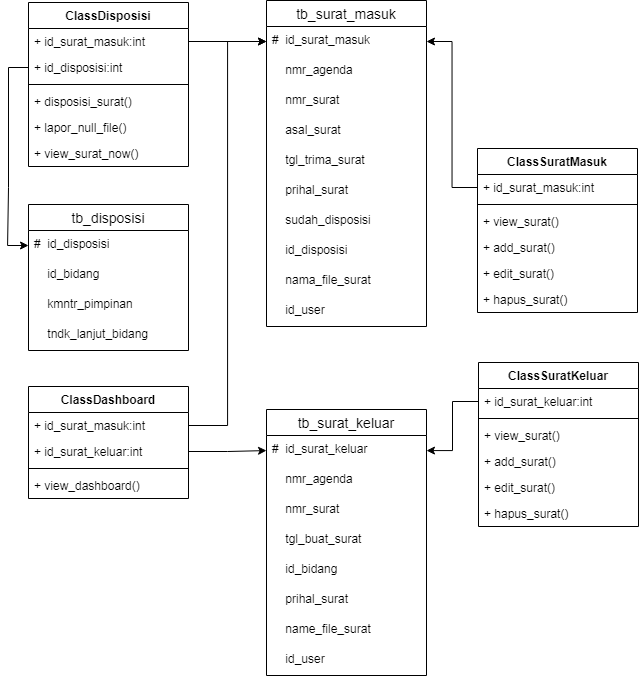

The diagram above was exported from draw.io. Its source (the exported page's mxGraphModel, read from the mxfile embedded in the PNG):
<mxGraphModel dx="2053" dy="1885" grid="1" gridSize="10" guides="1" tooltips="1" connect="1" arrows="1" fold="1" page="1" pageScale="1" pageWidth="850" pageHeight="1100" math="0" shadow="0">
  <root>
    <mxCell id="0" />
    <mxCell id="1" parent="0" />
    <mxCell id="1B1FSVW_3bZqdlBwa3P0-1" value="ClassDashboard" style="swimlane;fontStyle=1;align=center;verticalAlign=top;childLayout=stackLayout;horizontal=1;startSize=26;horizontalStack=0;resizeParent=1;resizeParentMax=0;resizeLast=0;collapsible=1;marginBottom=0;" vertex="1" parent="1">
      <mxGeometry x="-409" y="98" width="160" height="112" as="geometry" />
    </mxCell>
    <mxCell id="1B1FSVW_3bZqdlBwa3P0-2" value="+ id_surat_masuk:int" style="text;strokeColor=none;fillColor=none;align=left;verticalAlign=top;spacingLeft=4;spacingRight=4;overflow=hidden;rotatable=0;points=[[0,0.5],[1,0.5]];portConstraint=eastwest;" vertex="1" parent="1B1FSVW_3bZqdlBwa3P0-1">
      <mxGeometry y="26" width="160" height="26" as="geometry" />
    </mxCell>
    <mxCell id="1B1FSVW_3bZqdlBwa3P0-3" value="+ id_surat_keluar:int" style="text;strokeColor=none;fillColor=none;align=left;verticalAlign=top;spacingLeft=4;spacingRight=4;overflow=hidden;rotatable=0;points=[[0,0.5],[1,0.5]];portConstraint=eastwest;" vertex="1" parent="1B1FSVW_3bZqdlBwa3P0-1">
      <mxGeometry y="52" width="160" height="26" as="geometry" />
    </mxCell>
    <mxCell id="1B1FSVW_3bZqdlBwa3P0-4" value="" style="line;strokeWidth=1;fillColor=none;align=left;verticalAlign=middle;spacingTop=-1;spacingLeft=3;spacingRight=3;rotatable=0;labelPosition=right;points=[];portConstraint=eastwest;strokeColor=inherit;" vertex="1" parent="1B1FSVW_3bZqdlBwa3P0-1">
      <mxGeometry y="78" width="160" height="8" as="geometry" />
    </mxCell>
    <mxCell id="1B1FSVW_3bZqdlBwa3P0-5" value="+ view_dashboard()" style="text;strokeColor=none;fillColor=none;align=left;verticalAlign=top;spacingLeft=4;spacingRight=4;overflow=hidden;rotatable=0;points=[[0,0.5],[1,0.5]];portConstraint=eastwest;" vertex="1" parent="1B1FSVW_3bZqdlBwa3P0-1">
      <mxGeometry y="86" width="160" height="26" as="geometry" />
    </mxCell>
    <mxCell id="1B1FSVW_3bZqdlBwa3P0-6" value="ClassSuratMasuk" style="swimlane;fontStyle=1;align=center;verticalAlign=top;childLayout=stackLayout;horizontal=1;startSize=26;horizontalStack=0;resizeParent=1;resizeParentMax=0;resizeLast=0;collapsible=1;marginBottom=0;" vertex="1" parent="1">
      <mxGeometry x="40" y="-140" width="160" height="164" as="geometry" />
    </mxCell>
    <mxCell id="1B1FSVW_3bZqdlBwa3P0-7" value="+ id_surat_masuk:int" style="text;strokeColor=none;fillColor=none;align=left;verticalAlign=top;spacingLeft=4;spacingRight=4;overflow=hidden;rotatable=0;points=[[0,0.5],[1,0.5]];portConstraint=eastwest;" vertex="1" parent="1B1FSVW_3bZqdlBwa3P0-6">
      <mxGeometry y="26" width="160" height="26" as="geometry" />
    </mxCell>
    <mxCell id="1B1FSVW_3bZqdlBwa3P0-8" value="" style="line;strokeWidth=1;fillColor=none;align=left;verticalAlign=middle;spacingTop=-1;spacingLeft=3;spacingRight=3;rotatable=0;labelPosition=right;points=[];portConstraint=eastwest;strokeColor=inherit;" vertex="1" parent="1B1FSVW_3bZqdlBwa3P0-6">
      <mxGeometry y="52" width="160" height="8" as="geometry" />
    </mxCell>
    <mxCell id="1B1FSVW_3bZqdlBwa3P0-9" value="+ view_surat()" style="text;strokeColor=none;fillColor=none;align=left;verticalAlign=top;spacingLeft=4;spacingRight=4;overflow=hidden;rotatable=0;points=[[0,0.5],[1,0.5]];portConstraint=eastwest;" vertex="1" parent="1B1FSVW_3bZqdlBwa3P0-6">
      <mxGeometry y="60" width="160" height="26" as="geometry" />
    </mxCell>
    <mxCell id="1B1FSVW_3bZqdlBwa3P0-10" value="+ add_surat()" style="text;strokeColor=none;fillColor=none;align=left;verticalAlign=top;spacingLeft=4;spacingRight=4;overflow=hidden;rotatable=0;points=[[0,0.5],[1,0.5]];portConstraint=eastwest;" vertex="1" parent="1B1FSVW_3bZqdlBwa3P0-6">
      <mxGeometry y="86" width="160" height="26" as="geometry" />
    </mxCell>
    <mxCell id="1B1FSVW_3bZqdlBwa3P0-11" value="+ edit_surat()" style="text;strokeColor=none;fillColor=none;align=left;verticalAlign=top;spacingLeft=4;spacingRight=4;overflow=hidden;rotatable=0;points=[[0,0.5],[1,0.5]];portConstraint=eastwest;" vertex="1" parent="1B1FSVW_3bZqdlBwa3P0-6">
      <mxGeometry y="112" width="160" height="26" as="geometry" />
    </mxCell>
    <mxCell id="1B1FSVW_3bZqdlBwa3P0-12" value="+ hapus_surat()" style="text;strokeColor=none;fillColor=none;align=left;verticalAlign=top;spacingLeft=4;spacingRight=4;overflow=hidden;rotatable=0;points=[[0,0.5],[1,0.5]];portConstraint=eastwest;" vertex="1" parent="1B1FSVW_3bZqdlBwa3P0-6">
      <mxGeometry y="138" width="160" height="26" as="geometry" />
    </mxCell>
    <mxCell id="1B1FSVW_3bZqdlBwa3P0-13" value="ClassSuratKeluar" style="swimlane;fontStyle=1;align=center;verticalAlign=top;childLayout=stackLayout;horizontal=1;startSize=26;horizontalStack=0;resizeParent=1;resizeParentMax=0;resizeLast=0;collapsible=1;marginBottom=0;" vertex="1" parent="1">
      <mxGeometry x="41" y="74" width="160" height="164" as="geometry" />
    </mxCell>
    <mxCell id="1B1FSVW_3bZqdlBwa3P0-14" value="+ id_surat_keluar:int" style="text;strokeColor=none;fillColor=none;align=left;verticalAlign=top;spacingLeft=4;spacingRight=4;overflow=hidden;rotatable=0;points=[[0,0.5],[1,0.5]];portConstraint=eastwest;" vertex="1" parent="1B1FSVW_3bZqdlBwa3P0-13">
      <mxGeometry y="26" width="160" height="26" as="geometry" />
    </mxCell>
    <mxCell id="1B1FSVW_3bZqdlBwa3P0-15" value="" style="line;strokeWidth=1;fillColor=none;align=left;verticalAlign=middle;spacingTop=-1;spacingLeft=3;spacingRight=3;rotatable=0;labelPosition=right;points=[];portConstraint=eastwest;strokeColor=inherit;" vertex="1" parent="1B1FSVW_3bZqdlBwa3P0-13">
      <mxGeometry y="52" width="160" height="8" as="geometry" />
    </mxCell>
    <mxCell id="1B1FSVW_3bZqdlBwa3P0-16" value="+ view_surat()" style="text;strokeColor=none;fillColor=none;align=left;verticalAlign=top;spacingLeft=4;spacingRight=4;overflow=hidden;rotatable=0;points=[[0,0.5],[1,0.5]];portConstraint=eastwest;" vertex="1" parent="1B1FSVW_3bZqdlBwa3P0-13">
      <mxGeometry y="60" width="160" height="26" as="geometry" />
    </mxCell>
    <mxCell id="1B1FSVW_3bZqdlBwa3P0-17" value="+ add_surat()" style="text;strokeColor=none;fillColor=none;align=left;verticalAlign=top;spacingLeft=4;spacingRight=4;overflow=hidden;rotatable=0;points=[[0,0.5],[1,0.5]];portConstraint=eastwest;" vertex="1" parent="1B1FSVW_3bZqdlBwa3P0-13">
      <mxGeometry y="86" width="160" height="26" as="geometry" />
    </mxCell>
    <mxCell id="1B1FSVW_3bZqdlBwa3P0-18" value="+ edit_surat()" style="text;strokeColor=none;fillColor=none;align=left;verticalAlign=top;spacingLeft=4;spacingRight=4;overflow=hidden;rotatable=0;points=[[0,0.5],[1,0.5]];portConstraint=eastwest;" vertex="1" parent="1B1FSVW_3bZqdlBwa3P0-13">
      <mxGeometry y="112" width="160" height="26" as="geometry" />
    </mxCell>
    <mxCell id="1B1FSVW_3bZqdlBwa3P0-19" value="+ hapus_surat()" style="text;strokeColor=none;fillColor=none;align=left;verticalAlign=top;spacingLeft=4;spacingRight=4;overflow=hidden;rotatable=0;points=[[0,0.5],[1,0.5]];portConstraint=eastwest;" vertex="1" parent="1B1FSVW_3bZqdlBwa3P0-13">
      <mxGeometry y="138" width="160" height="26" as="geometry" />
    </mxCell>
    <mxCell id="1B1FSVW_3bZqdlBwa3P0-20" value="ClassDisposisi" style="swimlane;fontStyle=1;align=center;verticalAlign=top;childLayout=stackLayout;horizontal=1;startSize=26;horizontalStack=0;resizeParent=1;resizeParentMax=0;resizeLast=0;collapsible=1;marginBottom=0;" vertex="1" parent="1">
      <mxGeometry x="-409" y="-286" width="160" height="164" as="geometry" />
    </mxCell>
    <mxCell id="1B1FSVW_3bZqdlBwa3P0-21" value="+ id_surat_masuk:int" style="text;strokeColor=none;fillColor=none;align=left;verticalAlign=top;spacingLeft=4;spacingRight=4;overflow=hidden;rotatable=0;points=[[0,0.5],[1,0.5]];portConstraint=eastwest;" vertex="1" parent="1B1FSVW_3bZqdlBwa3P0-20">
      <mxGeometry y="26" width="160" height="26" as="geometry" />
    </mxCell>
    <mxCell id="1B1FSVW_3bZqdlBwa3P0-22" value="+ id_disposisi:int" style="text;strokeColor=none;fillColor=none;align=left;verticalAlign=top;spacingLeft=4;spacingRight=4;overflow=hidden;rotatable=0;points=[[0,0.5],[1,0.5]];portConstraint=eastwest;" vertex="1" parent="1B1FSVW_3bZqdlBwa3P0-20">
      <mxGeometry y="52" width="160" height="26" as="geometry" />
    </mxCell>
    <mxCell id="1B1FSVW_3bZqdlBwa3P0-23" value="" style="line;strokeWidth=1;fillColor=none;align=left;verticalAlign=middle;spacingTop=-1;spacingLeft=3;spacingRight=3;rotatable=0;labelPosition=right;points=[];portConstraint=eastwest;strokeColor=inherit;" vertex="1" parent="1B1FSVW_3bZqdlBwa3P0-20">
      <mxGeometry y="78" width="160" height="8" as="geometry" />
    </mxCell>
    <mxCell id="1B1FSVW_3bZqdlBwa3P0-24" value="+ disposisi_surat()" style="text;strokeColor=none;fillColor=none;align=left;verticalAlign=top;spacingLeft=4;spacingRight=4;overflow=hidden;rotatable=0;points=[[0,0.5],[1,0.5]];portConstraint=eastwest;" vertex="1" parent="1B1FSVW_3bZqdlBwa3P0-20">
      <mxGeometry y="86" width="160" height="26" as="geometry" />
    </mxCell>
    <mxCell id="1B1FSVW_3bZqdlBwa3P0-25" value="+ lapor_null_file()" style="text;strokeColor=none;fillColor=none;align=left;verticalAlign=top;spacingLeft=4;spacingRight=4;overflow=hidden;rotatable=0;points=[[0,0.5],[1,0.5]];portConstraint=eastwest;" vertex="1" parent="1B1FSVW_3bZqdlBwa3P0-20">
      <mxGeometry y="112" width="160" height="26" as="geometry" />
    </mxCell>
    <mxCell id="1B1FSVW_3bZqdlBwa3P0-26" value="+ view_surat_now()" style="text;strokeColor=none;fillColor=none;align=left;verticalAlign=top;spacingLeft=4;spacingRight=4;overflow=hidden;rotatable=0;points=[[0,0.5],[1,0.5]];portConstraint=eastwest;" vertex="1" parent="1B1FSVW_3bZqdlBwa3P0-20">
      <mxGeometry y="138" width="160" height="26" as="geometry" />
    </mxCell>
    <mxCell id="1B1FSVW_3bZqdlBwa3P0-27" value="tb_surat_masuk" style="swimlane;fontStyle=0;childLayout=stackLayout;horizontal=1;startSize=26;horizontalStack=0;resizeParent=1;resizeParentMax=0;resizeLast=0;collapsible=1;marginBottom=0;align=center;fontSize=14;" vertex="1" parent="1">
      <mxGeometry x="-171" y="-288" width="160" height="326" as="geometry" />
    </mxCell>
    <mxCell id="1B1FSVW_3bZqdlBwa3P0-28" value="#  id_surat_masuk" style="text;strokeColor=none;fillColor=none;spacingLeft=4;spacingRight=4;overflow=hidden;rotatable=0;points=[[0,0.5],[1,0.5]];portConstraint=eastwest;fontSize=12;" vertex="1" parent="1B1FSVW_3bZqdlBwa3P0-27">
      <mxGeometry y="26" width="160" height="30" as="geometry" />
    </mxCell>
    <mxCell id="1B1FSVW_3bZqdlBwa3P0-29" value="    nmr_agenda" style="text;strokeColor=none;fillColor=none;spacingLeft=4;spacingRight=4;overflow=hidden;rotatable=0;points=[[0,0.5],[1,0.5]];portConstraint=eastwest;fontSize=12;" vertex="1" parent="1B1FSVW_3bZqdlBwa3P0-27">
      <mxGeometry y="56" width="160" height="30" as="geometry" />
    </mxCell>
    <mxCell id="1B1FSVW_3bZqdlBwa3P0-30" value="    nmr_surat" style="text;strokeColor=none;fillColor=none;spacingLeft=4;spacingRight=4;overflow=hidden;rotatable=0;points=[[0,0.5],[1,0.5]];portConstraint=eastwest;fontSize=12;" vertex="1" parent="1B1FSVW_3bZqdlBwa3P0-27">
      <mxGeometry y="86" width="160" height="30" as="geometry" />
    </mxCell>
    <mxCell id="1B1FSVW_3bZqdlBwa3P0-31" value="    asal_surat" style="text;strokeColor=none;fillColor=none;spacingLeft=4;spacingRight=4;overflow=hidden;rotatable=0;points=[[0,0.5],[1,0.5]];portConstraint=eastwest;fontSize=12;" vertex="1" parent="1B1FSVW_3bZqdlBwa3P0-27">
      <mxGeometry y="116" width="160" height="30" as="geometry" />
    </mxCell>
    <mxCell id="1B1FSVW_3bZqdlBwa3P0-32" value="    tgl_trima_surat" style="text;strokeColor=none;fillColor=none;spacingLeft=4;spacingRight=4;overflow=hidden;rotatable=0;points=[[0,0.5],[1,0.5]];portConstraint=eastwest;fontSize=12;" vertex="1" parent="1B1FSVW_3bZqdlBwa3P0-27">
      <mxGeometry y="146" width="160" height="30" as="geometry" />
    </mxCell>
    <mxCell id="1B1FSVW_3bZqdlBwa3P0-33" value="    prihal_surat" style="text;strokeColor=none;fillColor=none;spacingLeft=4;spacingRight=4;overflow=hidden;rotatable=0;points=[[0,0.5],[1,0.5]];portConstraint=eastwest;fontSize=12;" vertex="1" parent="1B1FSVW_3bZqdlBwa3P0-27">
      <mxGeometry y="176" width="160" height="30" as="geometry" />
    </mxCell>
    <mxCell id="1B1FSVW_3bZqdlBwa3P0-34" value="    sudah_disposisi" style="text;strokeColor=none;fillColor=none;spacingLeft=4;spacingRight=4;overflow=hidden;rotatable=0;points=[[0,0.5],[1,0.5]];portConstraint=eastwest;fontSize=12;" vertex="1" parent="1B1FSVW_3bZqdlBwa3P0-27">
      <mxGeometry y="206" width="160" height="30" as="geometry" />
    </mxCell>
    <mxCell id="1B1FSVW_3bZqdlBwa3P0-35" value="    id_disposisi" style="text;strokeColor=none;fillColor=none;spacingLeft=4;spacingRight=4;overflow=hidden;rotatable=0;points=[[0,0.5],[1,0.5]];portConstraint=eastwest;fontSize=12;" vertex="1" parent="1B1FSVW_3bZqdlBwa3P0-27">
      <mxGeometry y="236" width="160" height="30" as="geometry" />
    </mxCell>
    <mxCell id="1B1FSVW_3bZqdlBwa3P0-36" value="    nama_file_surat" style="text;strokeColor=none;fillColor=none;spacingLeft=4;spacingRight=4;overflow=hidden;rotatable=0;points=[[0,0.5],[1,0.5]];portConstraint=eastwest;fontSize=12;" vertex="1" parent="1B1FSVW_3bZqdlBwa3P0-27">
      <mxGeometry y="266" width="160" height="30" as="geometry" />
    </mxCell>
    <mxCell id="1B1FSVW_3bZqdlBwa3P0-37" value="    id_user" style="text;strokeColor=none;fillColor=none;spacingLeft=4;spacingRight=4;overflow=hidden;rotatable=0;points=[[0,0.5],[1,0.5]];portConstraint=eastwest;fontSize=12;" vertex="1" parent="1B1FSVW_3bZqdlBwa3P0-27">
      <mxGeometry y="296" width="160" height="30" as="geometry" />
    </mxCell>
    <mxCell id="1B1FSVW_3bZqdlBwa3P0-38" value="tb_surat_keluar" style="swimlane;fontStyle=0;childLayout=stackLayout;horizontal=1;startSize=26;horizontalStack=0;resizeParent=1;resizeParentMax=0;resizeLast=0;collapsible=1;marginBottom=0;align=center;fontSize=14;" vertex="1" parent="1">
      <mxGeometry x="-171" y="121" width="160" height="266" as="geometry" />
    </mxCell>
    <mxCell id="1B1FSVW_3bZqdlBwa3P0-39" value="#  id_surat_keluar" style="text;strokeColor=none;fillColor=none;spacingLeft=4;spacingRight=4;overflow=hidden;rotatable=0;points=[[0,0.5],[1,0.5]];portConstraint=eastwest;fontSize=12;" vertex="1" parent="1B1FSVW_3bZqdlBwa3P0-38">
      <mxGeometry y="26" width="160" height="30" as="geometry" />
    </mxCell>
    <mxCell id="1B1FSVW_3bZqdlBwa3P0-40" value="    nmr_agenda" style="text;strokeColor=none;fillColor=none;spacingLeft=4;spacingRight=4;overflow=hidden;rotatable=0;points=[[0,0.5],[1,0.5]];portConstraint=eastwest;fontSize=12;" vertex="1" parent="1B1FSVW_3bZqdlBwa3P0-38">
      <mxGeometry y="56" width="160" height="30" as="geometry" />
    </mxCell>
    <mxCell id="1B1FSVW_3bZqdlBwa3P0-41" value="    nmr_surat" style="text;strokeColor=none;fillColor=none;spacingLeft=4;spacingRight=4;overflow=hidden;rotatable=0;points=[[0,0.5],[1,0.5]];portConstraint=eastwest;fontSize=12;" vertex="1" parent="1B1FSVW_3bZqdlBwa3P0-38">
      <mxGeometry y="86" width="160" height="30" as="geometry" />
    </mxCell>
    <mxCell id="1B1FSVW_3bZqdlBwa3P0-42" value="    tgl_buat_surat" style="text;strokeColor=none;fillColor=none;spacingLeft=4;spacingRight=4;overflow=hidden;rotatable=0;points=[[0,0.5],[1,0.5]];portConstraint=eastwest;fontSize=12;" vertex="1" parent="1B1FSVW_3bZqdlBwa3P0-38">
      <mxGeometry y="116" width="160" height="30" as="geometry" />
    </mxCell>
    <mxCell id="1B1FSVW_3bZqdlBwa3P0-43" value="    id_bidang" style="text;strokeColor=none;fillColor=none;spacingLeft=4;spacingRight=4;overflow=hidden;rotatable=0;points=[[0,0.5],[1,0.5]];portConstraint=eastwest;fontSize=12;" vertex="1" parent="1B1FSVW_3bZqdlBwa3P0-38">
      <mxGeometry y="146" width="160" height="30" as="geometry" />
    </mxCell>
    <mxCell id="1B1FSVW_3bZqdlBwa3P0-44" value="    prihal_surat" style="text;strokeColor=none;fillColor=none;spacingLeft=4;spacingRight=4;overflow=hidden;rotatable=0;points=[[0,0.5],[1,0.5]];portConstraint=eastwest;fontSize=12;" vertex="1" parent="1B1FSVW_3bZqdlBwa3P0-38">
      <mxGeometry y="176" width="160" height="30" as="geometry" />
    </mxCell>
    <mxCell id="1B1FSVW_3bZqdlBwa3P0-45" value="    name_file_surat" style="text;strokeColor=none;fillColor=none;spacingLeft=4;spacingRight=4;overflow=hidden;rotatable=0;points=[[0,0.5],[1,0.5]];portConstraint=eastwest;fontSize=12;" vertex="1" parent="1B1FSVW_3bZqdlBwa3P0-38">
      <mxGeometry y="206" width="160" height="30" as="geometry" />
    </mxCell>
    <mxCell id="1B1FSVW_3bZqdlBwa3P0-46" value="    id_user" style="text;strokeColor=none;fillColor=none;spacingLeft=4;spacingRight=4;overflow=hidden;rotatable=0;points=[[0,0.5],[1,0.5]];portConstraint=eastwest;fontSize=12;" vertex="1" parent="1B1FSVW_3bZqdlBwa3P0-38">
      <mxGeometry y="236" width="160" height="30" as="geometry" />
    </mxCell>
    <mxCell id="1B1FSVW_3bZqdlBwa3P0-47" style="edgeStyle=orthogonalEdgeStyle;rounded=0;orthogonalLoop=1;jettySize=auto;html=1;" edge="1" parent="1" source="1B1FSVW_3bZqdlBwa3P0-7" target="1B1FSVW_3bZqdlBwa3P0-28">
      <mxGeometry relative="1" as="geometry" />
    </mxCell>
    <mxCell id="1B1FSVW_3bZqdlBwa3P0-51" style="edgeStyle=orthogonalEdgeStyle;rounded=0;orthogonalLoop=1;jettySize=auto;html=1;" edge="1" parent="1" source="1B1FSVW_3bZqdlBwa3P0-21" target="1B1FSVW_3bZqdlBwa3P0-28">
      <mxGeometry relative="1" as="geometry" />
    </mxCell>
    <mxCell id="1B1FSVW_3bZqdlBwa3P0-52" value="tb_disposisi" style="swimlane;fontStyle=0;childLayout=stackLayout;horizontal=1;startSize=26;horizontalStack=0;resizeParent=1;resizeParentMax=0;resizeLast=0;collapsible=1;marginBottom=0;align=center;fontSize=14;" vertex="1" parent="1">
      <mxGeometry x="-409" y="-84" width="160" height="146" as="geometry" />
    </mxCell>
    <mxCell id="1B1FSVW_3bZqdlBwa3P0-53" value="#  id_disposisi" style="text;strokeColor=none;fillColor=none;spacingLeft=4;spacingRight=4;overflow=hidden;rotatable=0;points=[[0,0.5],[1,0.5]];portConstraint=eastwest;fontSize=12;" vertex="1" parent="1B1FSVW_3bZqdlBwa3P0-52">
      <mxGeometry y="26" width="160" height="30" as="geometry" />
    </mxCell>
    <mxCell id="1B1FSVW_3bZqdlBwa3P0-54" value="    id_bidang" style="text;strokeColor=none;fillColor=none;spacingLeft=4;spacingRight=4;overflow=hidden;rotatable=0;points=[[0,0.5],[1,0.5]];portConstraint=eastwest;fontSize=12;" vertex="1" parent="1B1FSVW_3bZqdlBwa3P0-52">
      <mxGeometry y="56" width="160" height="30" as="geometry" />
    </mxCell>
    <mxCell id="1B1FSVW_3bZqdlBwa3P0-55" value="    kmntr_pimpinan" style="text;strokeColor=none;fillColor=none;spacingLeft=4;spacingRight=4;overflow=hidden;rotatable=0;points=[[0,0.5],[1,0.5]];portConstraint=eastwest;fontSize=12;" vertex="1" parent="1B1FSVW_3bZqdlBwa3P0-52">
      <mxGeometry y="86" width="160" height="30" as="geometry" />
    </mxCell>
    <mxCell id="1B1FSVW_3bZqdlBwa3P0-56" value="    tndk_lanjut_bidang" style="text;strokeColor=none;fillColor=none;spacingLeft=4;spacingRight=4;overflow=hidden;rotatable=0;points=[[0,0.5],[1,0.5]];portConstraint=eastwest;fontSize=12;" vertex="1" parent="1B1FSVW_3bZqdlBwa3P0-52">
      <mxGeometry y="116" width="160" height="30" as="geometry" />
    </mxCell>
    <mxCell id="1B1FSVW_3bZqdlBwa3P0-59" style="edgeStyle=orthogonalEdgeStyle;rounded=0;orthogonalLoop=1;jettySize=auto;html=1;" edge="1" parent="1" source="1B1FSVW_3bZqdlBwa3P0-2" target="1B1FSVW_3bZqdlBwa3P0-28">
      <mxGeometry relative="1" as="geometry" />
    </mxCell>
    <mxCell id="1B1FSVW_3bZqdlBwa3P0-61" style="edgeStyle=orthogonalEdgeStyle;rounded=0;orthogonalLoop=1;jettySize=auto;html=1;" edge="1" parent="1" source="1B1FSVW_3bZqdlBwa3P0-22" target="1B1FSVW_3bZqdlBwa3P0-53">
      <mxGeometry relative="1" as="geometry">
        <Array as="points">
          <mxPoint x="-429" y="-221" />
          <mxPoint x="-429" y="-101" />
          <mxPoint x="-430" y="21" />
        </Array>
      </mxGeometry>
    </mxCell>
    <mxCell id="1B1FSVW_3bZqdlBwa3P0-62" style="edgeStyle=orthogonalEdgeStyle;rounded=0;orthogonalLoop=1;jettySize=auto;html=1;" edge="1" parent="1" source="1B1FSVW_3bZqdlBwa3P0-3" target="1B1FSVW_3bZqdlBwa3P0-39">
      <mxGeometry relative="1" as="geometry" />
    </mxCell>
    <mxCell id="1B1FSVW_3bZqdlBwa3P0-63" style="edgeStyle=orthogonalEdgeStyle;rounded=0;orthogonalLoop=1;jettySize=auto;html=1;" edge="1" parent="1" source="1B1FSVW_3bZqdlBwa3P0-14" target="1B1FSVW_3bZqdlBwa3P0-39">
      <mxGeometry relative="1" as="geometry" />
    </mxCell>
  </root>
</mxGraphModel>